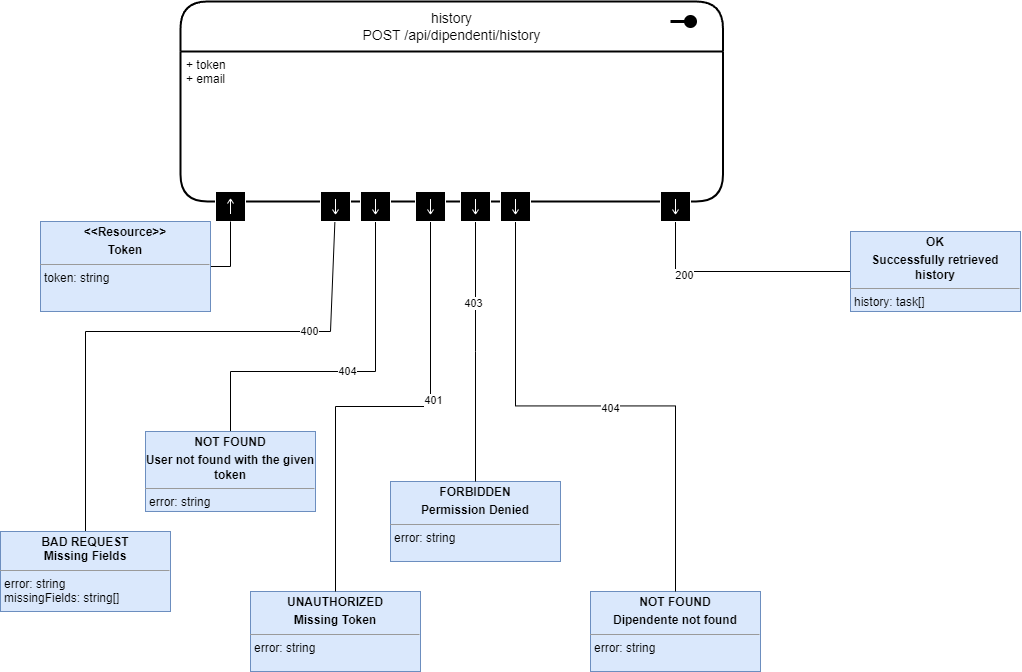

The diagram above was exported from draw.io. Its source (the exported page's mxGraphModel, read from the mxfile embedded in the PNG):
<mxGraphModel dx="2831" dy="607" grid="1" gridSize="10" guides="1" tooltips="1" connect="1" arrows="1" fold="1" page="1" pageScale="1" pageWidth="850" pageHeight="1100" math="0" shadow="0">
  <root>
    <mxCell id="0" />
    <mxCell id="1" parent="0" />
    <mxCell id="l5SOCGkV9htZ-qkYltsf-72" value="&lt;span style=&quot;background-color: initial;&quot;&gt;history&lt;br&gt;POST /api/dipendenti/history&lt;/span&gt;" style="swimlane;childLayout=stackLayout;horizontal=1;startSize=50;horizontalStack=0;rounded=1;fontSize=14;fontStyle=0;strokeWidth=2;resizeParent=0;resizeLast=1;shadow=0;dashed=0;align=center;arcSize=18;whiteSpace=wrap;html=1;" vertex="1" parent="1">
      <mxGeometry x="-1460" y="2190" width="542.5" height="200" as="geometry" />
    </mxCell>
    <mxCell id="l5SOCGkV9htZ-qkYltsf-73" value="" style="endArrow=none;html=1;rounded=0;align=center;verticalAlign=top;endFill=0;labelBackgroundColor=none;endSize=13;startArrow=oval;startFill=1;sourcePerimeterSpacing=10;targetPerimeterSpacing=16;startSize=10;strokeWidth=3;" edge="1" parent="l5SOCGkV9htZ-qkYltsf-72">
      <mxGeometry relative="1" as="geometry">
        <mxPoint x="510" y="20" as="sourcePoint" />
        <mxPoint x="490" y="20" as="targetPoint" />
      </mxGeometry>
    </mxCell>
    <mxCell id="l5SOCGkV9htZ-qkYltsf-74" value="+ token&lt;br&gt;+ email" style="align=left;strokeColor=none;fillColor=none;spacingLeft=4;fontSize=12;verticalAlign=top;resizable=0;rotatable=0;part=1;html=1;" vertex="1" parent="l5SOCGkV9htZ-qkYltsf-72">
      <mxGeometry y="50" width="542.5" height="150" as="geometry" />
    </mxCell>
    <mxCell id="l5SOCGkV9htZ-qkYltsf-75" value="" style="shape=mxgraph.uml25.inputPin;html=1;points=[[0,0.5],[1,0.5]];strokeColor=#ffffff;fillColor=#000000;rotation=90;" vertex="1" parent="1">
      <mxGeometry x="-1425" y="2380" width="30" height="30" as="geometry" />
    </mxCell>
    <mxCell id="l5SOCGkV9htZ-qkYltsf-76" style="edgeStyle=orthogonalEdgeStyle;rounded=0;orthogonalLoop=1;jettySize=auto;html=1;exitX=1;exitY=0.5;exitDx=0;exitDy=0;entryX=1;entryY=0.5;entryDx=0;entryDy=0;endArrow=none;endFill=0;" edge="1" parent="1" source="l5SOCGkV9htZ-qkYltsf-77" target="l5SOCGkV9htZ-qkYltsf-75">
      <mxGeometry relative="1" as="geometry" />
    </mxCell>
    <mxCell id="l5SOCGkV9htZ-qkYltsf-77" value="&lt;p style=&quot;margin:0px;margin-top:4px;text-align:center;&quot;&gt;&lt;b&gt;&amp;lt;&amp;lt;Resource&amp;gt;&amp;gt;&lt;/b&gt;&lt;/p&gt;&lt;p style=&quot;margin:0px;margin-top:4px;text-align:center;&quot;&gt;&lt;b&gt;Token&lt;/b&gt;&lt;/p&gt;&lt;hr size=&quot;1&quot;&gt;&lt;p style=&quot;margin:0px;margin-left:4px;&quot;&gt;token: string&lt;/p&gt;&lt;p style=&quot;margin:0px;margin-left:4px;&quot;&gt;&lt;/p&gt;&lt;p style=&quot;margin:0px;margin-left:4px;&quot;&gt;&lt;/p&gt;&lt;p style=&quot;margin:0px;margin-left:4px;&quot;&gt;&lt;/p&gt;&lt;p style=&quot;margin:0px;margin-left:4px;&quot;&gt;&lt;/p&gt;" style="verticalAlign=top;align=left;overflow=fill;fontSize=12;fontFamily=Helvetica;html=1;whiteSpace=wrap;fillColor=#dae8fc;strokeColor=#6c8ebf;" vertex="1" parent="1">
      <mxGeometry x="-1600" y="2410" width="170" height="90" as="geometry" />
    </mxCell>
    <mxCell id="l5SOCGkV9htZ-qkYltsf-78" style="edgeStyle=orthogonalEdgeStyle;rounded=0;orthogonalLoop=1;jettySize=auto;html=1;entryX=0.5;entryY=0;entryDx=0;entryDy=0;endArrow=none;endFill=0;" edge="1" parent="1" source="l5SOCGkV9htZ-qkYltsf-80" target="l5SOCGkV9htZ-qkYltsf-81">
      <mxGeometry relative="1" as="geometry">
        <Array as="points">
          <mxPoint x="-1310" y="2520" />
          <mxPoint x="-1555" y="2520" />
        </Array>
      </mxGeometry>
    </mxCell>
    <mxCell id="l5SOCGkV9htZ-qkYltsf-79" value="400" style="edgeLabel;html=1;align=center;verticalAlign=middle;resizable=0;points=[];" vertex="1" connectable="0" parent="l5SOCGkV9htZ-qkYltsf-78">
      <mxGeometry x="-0.5249" y="-1" relative="1" as="geometry">
        <mxPoint as="offset" />
      </mxGeometry>
    </mxCell>
    <mxCell id="l5SOCGkV9htZ-qkYltsf-80" value="" style="shape=mxgraph.uml25.inputPin;html=1;points=[[0,0.5],[1,0.5]];strokeColor=#ffffff;fillColor=#000000;rotation=270;" vertex="1" parent="1">
      <mxGeometry x="-1320" y="2380" width="30" height="30" as="geometry" />
    </mxCell>
    <mxCell id="l5SOCGkV9htZ-qkYltsf-81" value="&lt;p style=&quot;margin:0px;margin-top:4px;text-align:center;&quot;&gt;&lt;b&gt;BAD REQUEST&lt;br&gt;Missing Fields&lt;/b&gt;&lt;/p&gt;&lt;hr size=&quot;1&quot;&gt;&lt;p style=&quot;margin:0px;margin-left:4px;&quot;&gt;error: string&lt;/p&gt;&lt;p style=&quot;margin:0px;margin-left:4px;&quot;&gt;missingFields: string[]&lt;/p&gt;&lt;p style=&quot;margin:0px;margin-left:4px;&quot;&gt;&lt;/p&gt;&lt;p style=&quot;margin:0px;margin-left:4px;&quot;&gt;&lt;/p&gt;&lt;p style=&quot;margin:0px;margin-left:4px;&quot;&gt;&lt;/p&gt;&lt;p style=&quot;margin:0px;margin-left:4px;&quot;&gt;&lt;/p&gt;" style="verticalAlign=top;align=left;overflow=fill;fontSize=12;fontFamily=Helvetica;html=1;whiteSpace=wrap;fillColor=#dae8fc;strokeColor=#6c8ebf;" vertex="1" parent="1">
      <mxGeometry x="-1640" y="2720" width="170" height="80" as="geometry" />
    </mxCell>
    <mxCell id="l5SOCGkV9htZ-qkYltsf-82" style="edgeStyle=orthogonalEdgeStyle;rounded=0;orthogonalLoop=1;jettySize=auto;html=1;entryX=0;entryY=0.5;entryDx=0;entryDy=0;endArrow=none;endFill=0;" edge="1" parent="1" source="l5SOCGkV9htZ-qkYltsf-84" target="l5SOCGkV9htZ-qkYltsf-85">
      <mxGeometry relative="1" as="geometry">
        <Array as="points">
          <mxPoint x="-965" y="2460" />
        </Array>
      </mxGeometry>
    </mxCell>
    <mxCell id="l5SOCGkV9htZ-qkYltsf-83" value="200" style="edgeLabel;html=1;align=center;verticalAlign=middle;resizable=0;points=[];" vertex="1" connectable="0" parent="l5SOCGkV9htZ-qkYltsf-82">
      <mxGeometry x="-0.4743" y="-3" relative="1" as="geometry">
        <mxPoint as="offset" />
      </mxGeometry>
    </mxCell>
    <mxCell id="l5SOCGkV9htZ-qkYltsf-84" value="" style="shape=mxgraph.uml25.inputPin;html=1;points=[[0,0.5],[1,0.5]];strokeColor=#ffffff;fillColor=#000000;rotation=270;" vertex="1" parent="1">
      <mxGeometry x="-980" y="2380" width="30" height="30" as="geometry" />
    </mxCell>
    <mxCell id="l5SOCGkV9htZ-qkYltsf-85" value="&lt;p style=&quot;margin:0px;margin-top:4px;text-align:center;&quot;&gt;&lt;b&gt;OK&lt;/b&gt;&lt;/p&gt;&lt;p style=&quot;margin:0px;margin-top:4px;text-align:center;&quot;&gt;&lt;b&gt;Successfully retrieved history&lt;/b&gt;&lt;/p&gt;&lt;hr size=&quot;1&quot;&gt;&lt;p style=&quot;margin:0px;margin-left:4px;&quot;&gt;history: task[]&lt;/p&gt;&lt;p style=&quot;margin:0px;margin-left:4px;&quot;&gt;&lt;/p&gt;&lt;p style=&quot;margin:0px;margin-left:4px;&quot;&gt;&lt;/p&gt;&lt;p style=&quot;margin:0px;margin-left:4px;&quot;&gt;&lt;/p&gt;&lt;p style=&quot;margin:0px;margin-left:4px;&quot;&gt;&lt;/p&gt;" style="verticalAlign=top;align=left;overflow=fill;fontSize=12;fontFamily=Helvetica;html=1;whiteSpace=wrap;fillColor=#dae8fc;strokeColor=#6c8ebf;" vertex="1" parent="1">
      <mxGeometry x="-790" y="2420" width="170" height="80" as="geometry" />
    </mxCell>
    <mxCell id="l5SOCGkV9htZ-qkYltsf-86" value="&lt;p style=&quot;margin:0px;margin-top:4px;text-align:center;&quot;&gt;&lt;b&gt;UNAUTHORIZED&lt;/b&gt;&lt;/p&gt;&lt;p style=&quot;margin:0px;margin-top:4px;text-align:center;&quot;&gt;&lt;b&gt;Missing Token&lt;/b&gt;&lt;/p&gt;&lt;hr size=&quot;1&quot;&gt;&lt;p style=&quot;margin:0px;margin-left:4px;&quot;&gt;error: string&lt;/p&gt;&lt;p style=&quot;margin:0px;margin-left:4px;&quot;&gt;&lt;br&gt;&lt;/p&gt;&lt;p style=&quot;margin:0px;margin-left:4px;&quot;&gt;&lt;/p&gt;&lt;p style=&quot;margin:0px;margin-left:4px;&quot;&gt;&lt;/p&gt;&lt;p style=&quot;margin:0px;margin-left:4px;&quot;&gt;&lt;/p&gt;&lt;p style=&quot;margin:0px;margin-left:4px;&quot;&gt;&lt;/p&gt;" style="verticalAlign=top;align=left;overflow=fill;fontSize=12;fontFamily=Helvetica;html=1;whiteSpace=wrap;fillColor=#dae8fc;strokeColor=#6c8ebf;" vertex="1" parent="1">
      <mxGeometry x="-1390" y="2780" width="170" height="80" as="geometry" />
    </mxCell>
    <mxCell id="l5SOCGkV9htZ-qkYltsf-87" style="edgeStyle=orthogonalEdgeStyle;rounded=0;orthogonalLoop=1;jettySize=auto;html=1;exitX=0;exitY=0.5;exitDx=0;exitDy=0;entryX=0.5;entryY=0;entryDx=0;entryDy=0;endArrow=none;endFill=0;" edge="1" parent="1" source="l5SOCGkV9htZ-qkYltsf-89" target="l5SOCGkV9htZ-qkYltsf-86">
      <mxGeometry relative="1" as="geometry" />
    </mxCell>
    <mxCell id="l5SOCGkV9htZ-qkYltsf-88" value="401" style="edgeLabel;html=1;align=center;verticalAlign=middle;resizable=0;points=[];" vertex="1" connectable="0" parent="l5SOCGkV9htZ-qkYltsf-87">
      <mxGeometry x="-0.2324" y="2" relative="1" as="geometry">
        <mxPoint as="offset" />
      </mxGeometry>
    </mxCell>
    <mxCell id="l5SOCGkV9htZ-qkYltsf-89" value="" style="shape=mxgraph.uml25.inputPin;html=1;points=[[0,0.5],[1,0.5]];strokeColor=#ffffff;fillColor=#000000;rotation=270;" vertex="1" parent="1">
      <mxGeometry x="-1225" y="2380" width="30" height="30" as="geometry" />
    </mxCell>
    <mxCell id="l5SOCGkV9htZ-qkYltsf-90" value="&lt;p style=&quot;margin:0px;margin-top:4px;text-align:center;&quot;&gt;&lt;b&gt;FORBIDDEN&lt;/b&gt;&lt;/p&gt;&lt;p style=&quot;margin:0px;margin-top:4px;text-align:center;&quot;&gt;&lt;b&gt;Permission Denied&lt;/b&gt;&lt;/p&gt;&lt;hr size=&quot;1&quot;&gt;&lt;p style=&quot;margin:0px;margin-left:4px;&quot;&gt;error: string&lt;/p&gt;&lt;p style=&quot;margin:0px;margin-left:4px;&quot;&gt;&lt;br&gt;&lt;/p&gt;&lt;p style=&quot;margin:0px;margin-left:4px;&quot;&gt;&lt;/p&gt;&lt;p style=&quot;margin:0px;margin-left:4px;&quot;&gt;&lt;/p&gt;&lt;p style=&quot;margin:0px;margin-left:4px;&quot;&gt;&lt;/p&gt;&lt;p style=&quot;margin:0px;margin-left:4px;&quot;&gt;&lt;/p&gt;" style="verticalAlign=top;align=left;overflow=fill;fontSize=12;fontFamily=Helvetica;html=1;whiteSpace=wrap;fillColor=#dae8fc;strokeColor=#6c8ebf;" vertex="1" parent="1">
      <mxGeometry x="-1250" y="2670" width="170" height="80" as="geometry" />
    </mxCell>
    <mxCell id="l5SOCGkV9htZ-qkYltsf-91" style="edgeStyle=elbowEdgeStyle;rounded=0;orthogonalLoop=1;jettySize=auto;html=1;entryX=0.5;entryY=0;entryDx=0;entryDy=0;endArrow=none;endFill=0;elbow=vertical;" edge="1" parent="1" source="l5SOCGkV9htZ-qkYltsf-93" target="l5SOCGkV9htZ-qkYltsf-90">
      <mxGeometry relative="1" as="geometry" />
    </mxCell>
    <mxCell id="l5SOCGkV9htZ-qkYltsf-92" value="403" style="edgeLabel;html=1;align=center;verticalAlign=middle;resizable=0;points=[];" vertex="1" connectable="0" parent="l5SOCGkV9htZ-qkYltsf-91">
      <mxGeometry x="-0.3747" y="-3" relative="1" as="geometry">
        <mxPoint as="offset" />
      </mxGeometry>
    </mxCell>
    <mxCell id="l5SOCGkV9htZ-qkYltsf-93" value="" style="shape=mxgraph.uml25.inputPin;html=1;points=[[0,0.5],[1,0.5]];strokeColor=#ffffff;fillColor=#000000;rotation=270;" vertex="1" parent="1">
      <mxGeometry x="-1180" y="2380" width="30" height="30" as="geometry" />
    </mxCell>
    <mxCell id="l5SOCGkV9htZ-qkYltsf-94" value="&lt;p style=&quot;margin:0px;margin-top:4px;text-align:center;&quot;&gt;&lt;b&gt;NOT FOUND&lt;/b&gt;&lt;/p&gt;&lt;p style=&quot;margin:0px;margin-top:4px;text-align:center;&quot;&gt;&lt;b&gt;Dipendente not found&lt;/b&gt;&lt;/p&gt;&lt;hr size=&quot;1&quot;&gt;&lt;p style=&quot;margin:0px;margin-left:4px;&quot;&gt;error: string&lt;/p&gt;&lt;p style=&quot;margin:0px;margin-left:4px;&quot;&gt;&lt;br&gt;&lt;/p&gt;&lt;p style=&quot;margin:0px;margin-left:4px;&quot;&gt;&lt;/p&gt;&lt;p style=&quot;margin:0px;margin-left:4px;&quot;&gt;&lt;/p&gt;&lt;p style=&quot;margin:0px;margin-left:4px;&quot;&gt;&lt;/p&gt;&lt;p style=&quot;margin:0px;margin-left:4px;&quot;&gt;&lt;/p&gt;" style="verticalAlign=top;align=left;overflow=fill;fontSize=12;fontFamily=Helvetica;html=1;whiteSpace=wrap;fillColor=#dae8fc;strokeColor=#6c8ebf;" vertex="1" parent="1">
      <mxGeometry x="-1050" y="2780" width="170" height="80" as="geometry" />
    </mxCell>
    <mxCell id="l5SOCGkV9htZ-qkYltsf-95" style="edgeStyle=elbowEdgeStyle;rounded=0;orthogonalLoop=1;jettySize=auto;html=1;entryX=0.5;entryY=0;entryDx=0;entryDy=0;elbow=vertical;endArrow=none;endFill=0;" edge="1" parent="1" source="l5SOCGkV9htZ-qkYltsf-97" target="l5SOCGkV9htZ-qkYltsf-94">
      <mxGeometry relative="1" as="geometry" />
    </mxCell>
    <mxCell id="l5SOCGkV9htZ-qkYltsf-96" value="404" style="edgeLabel;html=1;align=center;verticalAlign=middle;resizable=0;points=[];" vertex="1" connectable="0" parent="l5SOCGkV9htZ-qkYltsf-95">
      <mxGeometry x="0.0537" y="-2" relative="1" as="geometry">
        <mxPoint as="offset" />
      </mxGeometry>
    </mxCell>
    <mxCell id="l5SOCGkV9htZ-qkYltsf-97" value="" style="shape=mxgraph.uml25.inputPin;html=1;points=[[0,0.5],[1,0.5]];strokeColor=#ffffff;fillColor=#000000;rotation=270;" vertex="1" parent="1">
      <mxGeometry x="-1140" y="2380" width="30" height="30" as="geometry" />
    </mxCell>
    <mxCell id="l5SOCGkV9htZ-qkYltsf-98" value="404" style="edgeStyle=orthogonalEdgeStyle;rounded=0;orthogonalLoop=1;jettySize=auto;html=1;entryX=0;entryY=0.5;entryDx=0;entryDy=0;endArrow=none;endFill=0;" edge="1" parent="1" source="l5SOCGkV9htZ-qkYltsf-99" target="l5SOCGkV9htZ-qkYltsf-100">
      <mxGeometry relative="1" as="geometry">
        <mxPoint x="-1260" y="2410" as="targetPoint" />
        <Array as="points">
          <mxPoint x="-1410" y="2560" />
          <mxPoint x="-1265" y="2560" />
        </Array>
      </mxGeometry>
    </mxCell>
    <mxCell id="l5SOCGkV9htZ-qkYltsf-99" value="&lt;p style=&quot;margin:0px;margin-top:4px;text-align:center;&quot;&gt;&lt;b&gt;NOT FOUND&lt;/b&gt;&lt;/p&gt;&lt;p style=&quot;margin:0px;margin-top:4px;text-align:center;&quot;&gt;&lt;b&gt;User not found with the given token&lt;/b&gt;&lt;/p&gt;&lt;hr size=&quot;1&quot;&gt;&lt;p style=&quot;margin:0px;margin-left:4px;&quot;&gt;error: string&lt;/p&gt;&lt;p style=&quot;margin:0px;margin-left:4px;&quot;&gt;missingFields: string[]&lt;/p&gt;&lt;p style=&quot;margin:0px;margin-left:4px;&quot;&gt;&lt;/p&gt;&lt;p style=&quot;margin:0px;margin-left:4px;&quot;&gt;&lt;/p&gt;&lt;p style=&quot;margin:0px;margin-left:4px;&quot;&gt;&lt;/p&gt;&lt;p style=&quot;margin:0px;margin-left:4px;&quot;&gt;&lt;/p&gt;" style="verticalAlign=top;align=left;overflow=fill;fontSize=12;fontFamily=Helvetica;html=1;whiteSpace=wrap;fillColor=#dae8fc;strokeColor=#6c8ebf;" vertex="1" parent="1">
      <mxGeometry x="-1495" y="2620" width="170" height="80" as="geometry" />
    </mxCell>
    <mxCell id="l5SOCGkV9htZ-qkYltsf-100" value="" style="shape=mxgraph.uml25.inputPin;html=1;points=[[0,0.5],[1,0.5]];strokeColor=#ffffff;fillColor=#000000;rotation=270;" vertex="1" parent="1">
      <mxGeometry x="-1280" y="2380" width="30" height="30" as="geometry" />
    </mxCell>
  </root>
</mxGraphModel>